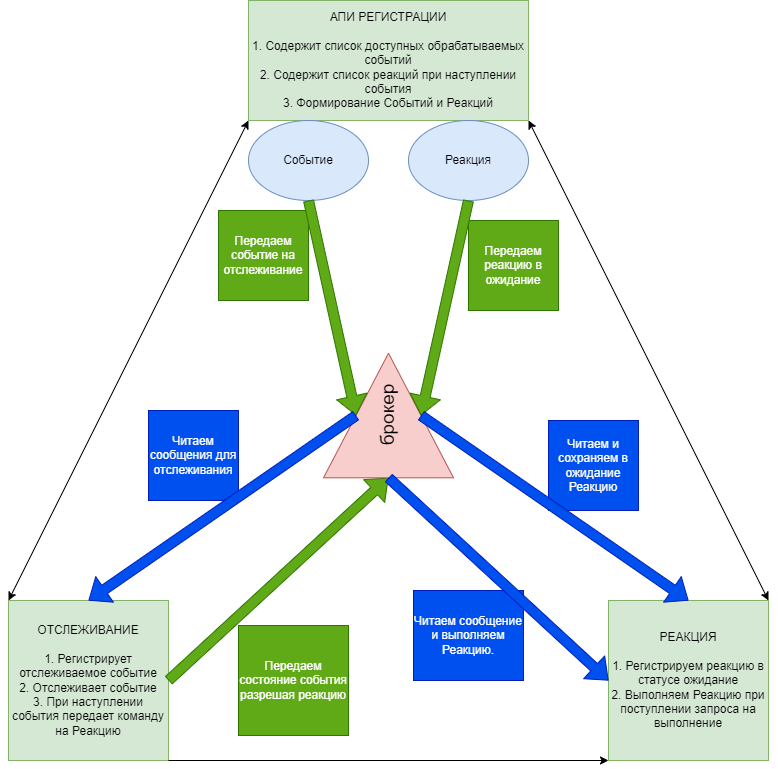

The diagram above was exported from draw.io. Its source (the exported page's mxGraphModel, read from the mxfile embedded in the PNG):
<mxGraphModel dx="1963" dy="1053" grid="1" gridSize="10" guides="1" tooltips="1" connect="1" arrows="1" fold="1" page="1" pageScale="1" pageWidth="850" pageHeight="1100" math="0" shadow="0">
  <root>
    <mxCell id="0" />
    <mxCell id="1" parent="0" />
    <mxCell id="5z1LI2eh-l5vAGbPfDL9-1" value="АПИ РЕГИСТРАЦИИ&lt;br&gt;&lt;br&gt;1. Содержит список доступных обрабатываемых событий&lt;br&gt;2. Содержит список реакций при наступлении события&lt;br&gt;3. Формирование Событий и Реакций" style="rounded=0;whiteSpace=wrap;html=1;fillColor=#d5e8d4;strokeColor=#82b366;" parent="1" vertex="1">
      <mxGeometry x="280" y="40" width="280" height="120" as="geometry" />
    </mxCell>
    <mxCell id="5z1LI2eh-l5vAGbPfDL9-4" value="ОТСЛЕЖИВАНИЕ&lt;br&gt;&lt;br&gt;1. Регистрирует отслеживаемое событие&lt;br&gt;2. Отслеживает событие&lt;br&gt;3. При наступлении события передает команду на Реакцию" style="rounded=0;whiteSpace=wrap;html=1;fillColor=#d5e8d4;strokeColor=#82b366;" parent="1" vertex="1">
      <mxGeometry x="40" y="640" width="160" height="160" as="geometry" />
    </mxCell>
    <mxCell id="5z1LI2eh-l5vAGbPfDL9-5" value="Событие" style="ellipse;whiteSpace=wrap;html=1;fillColor=#dae8fc;strokeColor=#6c8ebf;" parent="1" vertex="1">
      <mxGeometry x="280" y="160" width="120" height="80" as="geometry" />
    </mxCell>
    <mxCell id="5z1LI2eh-l5vAGbPfDL9-6" value="Реакция" style="ellipse;whiteSpace=wrap;html=1;fillColor=#dae8fc;strokeColor=#6c8ebf;" parent="1" vertex="1">
      <mxGeometry x="440" y="160" width="120" height="80" as="geometry" />
    </mxCell>
    <mxCell id="5z1LI2eh-l5vAGbPfDL9-7" value="РЕАКЦИЯ&lt;br&gt;&lt;br&gt;1. Регистрируем реакцию в статусе ожидание&lt;br&gt;2. Выполняем Реакцию при поступлении запроса на выполнение" style="whiteSpace=wrap;html=1;aspect=fixed;fillColor=#d5e8d4;strokeColor=#82b366;" parent="1" vertex="1">
      <mxGeometry x="640" y="640" width="160" height="160" as="geometry" />
    </mxCell>
    <mxCell id="5z1LI2eh-l5vAGbPfDL9-23" value="" style="shape=flexArrow;endArrow=classic;html=1;rounded=0;fillColor=#60a917;strokeColor=#2D7600;exitX=1;exitY=0.5;exitDx=0;exitDy=0;entryX=0;entryY=0.5;entryDx=0;entryDy=0;" parent="1" source="5z1LI2eh-l5vAGbPfDL9-4" target="Q0uTmhkglHEkS_a0Hzys-9" edge="1">
      <mxGeometry width="50" height="50" relative="1" as="geometry">
        <mxPoint x="200" y="650" as="sourcePoint" />
        <mxPoint x="371.7157287525383" y="468.2842712474619" as="targetPoint" />
        <Array as="points" />
      </mxGeometry>
    </mxCell>
    <mxCell id="5z1LI2eh-l5vAGbPfDL9-26" value="Передаем состояние события разрешая реакцию" style="text;html=1;strokeColor=#2D7600;fillColor=#60a917;align=center;verticalAlign=middle;whiteSpace=wrap;rounded=0;fontColor=#ffffff;" parent="1" vertex="1">
      <mxGeometry x="270" y="665" width="110" height="110" as="geometry" />
    </mxCell>
    <mxCell id="5z1LI2eh-l5vAGbPfDL9-27" value="Читаем сообщение и выполняем Реакцию." style="text;html=1;strokeColor=#001DBC;fillColor=#0050ef;align=center;verticalAlign=middle;whiteSpace=wrap;rounded=0;fontColor=#ffffff;" parent="1" vertex="1">
      <mxGeometry x="445" y="630" width="110" height="90" as="geometry" />
    </mxCell>
    <mxCell id="5z1LI2eh-l5vAGbPfDL9-30" value="Передаем событие на отслеживание" style="text;html=1;strokeColor=#2D7600;fillColor=#60a917;align=center;verticalAlign=middle;whiteSpace=wrap;rounded=0;fontColor=#ffffff;" parent="1" vertex="1">
      <mxGeometry x="250" y="250" width="90" height="90" as="geometry" />
    </mxCell>
    <mxCell id="5z1LI2eh-l5vAGbPfDL9-31" value="Передаем реакцию в ожидание" style="text;html=1;strokeColor=#2D7600;fillColor=#60a917;align=center;verticalAlign=middle;whiteSpace=wrap;rounded=0;fontColor=#ffffff;" parent="1" vertex="1">
      <mxGeometry x="500" y="260" width="90" height="90" as="geometry" />
    </mxCell>
    <mxCell id="5z1LI2eh-l5vAGbPfDL9-34" value="Читаем сообщения для отслеживания" style="text;html=1;strokeColor=#001DBC;fillColor=#0050ef;align=center;verticalAlign=middle;whiteSpace=wrap;rounded=0;fontColor=#ffffff;" parent="1" vertex="1">
      <mxGeometry x="180" y="450" width="90" height="90" as="geometry" />
    </mxCell>
    <mxCell id="5z1LI2eh-l5vAGbPfDL9-35" value="Читаем и сохраняем в ожидание Реакцию" style="text;html=1;strokeColor=#001DBC;fillColor=#0050ef;align=center;verticalAlign=middle;whiteSpace=wrap;rounded=0;fontColor=#ffffff;" parent="1" vertex="1">
      <mxGeometry x="580" y="460" width="90" height="90" as="geometry" />
    </mxCell>
    <mxCell id="Q0uTmhkglHEkS_a0Hzys-5" value="" style="endArrow=classic;html=1;rounded=0;exitX=1;exitY=1;exitDx=0;exitDy=0;entryX=0;entryY=1;entryDx=0;entryDy=0;" edge="1" parent="1" source="5z1LI2eh-l5vAGbPfDL9-4" target="5z1LI2eh-l5vAGbPfDL9-7">
      <mxGeometry width="50" height="50" relative="1" as="geometry">
        <mxPoint x="400" y="600" as="sourcePoint" />
        <mxPoint x="450" y="550" as="targetPoint" />
      </mxGeometry>
    </mxCell>
    <mxCell id="Q0uTmhkglHEkS_a0Hzys-6" value="" style="endArrow=classic;startArrow=classic;html=1;rounded=0;entryX=1;entryY=1;entryDx=0;entryDy=0;exitX=1;exitY=0;exitDx=0;exitDy=0;" edge="1" parent="1" source="5z1LI2eh-l5vAGbPfDL9-7" target="5z1LI2eh-l5vAGbPfDL9-1">
      <mxGeometry width="50" height="50" relative="1" as="geometry">
        <mxPoint x="400" y="600" as="sourcePoint" />
        <mxPoint x="450" y="550" as="targetPoint" />
      </mxGeometry>
    </mxCell>
    <mxCell id="Q0uTmhkglHEkS_a0Hzys-7" value="" style="endArrow=classic;startArrow=classic;html=1;rounded=0;exitX=0;exitY=0;exitDx=0;exitDy=0;entryX=0;entryY=1;entryDx=0;entryDy=0;" edge="1" parent="1" source="5z1LI2eh-l5vAGbPfDL9-4" target="5z1LI2eh-l5vAGbPfDL9-1">
      <mxGeometry width="50" height="50" relative="1" as="geometry">
        <mxPoint x="400" y="600" as="sourcePoint" />
        <mxPoint x="450" y="550" as="targetPoint" />
      </mxGeometry>
    </mxCell>
    <mxCell id="Q0uTmhkglHEkS_a0Hzys-9" value="&lt;font style=&quot;font-size: 19px&quot;&gt;брокер&lt;/font&gt;" style="triangle;whiteSpace=wrap;html=1;rotation=-90;fillColor=#f8cecc;strokeColor=#b85450;" vertex="1" parent="1">
      <mxGeometry x="357.7" y="390" width="124.6" height="130" as="geometry" />
    </mxCell>
    <mxCell id="Q0uTmhkglHEkS_a0Hzys-15" value="" style="shape=flexArrow;endArrow=classic;html=1;rounded=0;fontSize=12;exitX=0.5;exitY=1;exitDx=0;exitDy=0;entryX=0.5;entryY=0;entryDx=0;entryDy=0;fillColor=#60a917;strokeColor=#2D7600;" edge="1" parent="1" source="5z1LI2eh-l5vAGbPfDL9-5" target="Q0uTmhkglHEkS_a0Hzys-9">
      <mxGeometry width="50" height="50" relative="1" as="geometry">
        <mxPoint x="400" y="570" as="sourcePoint" />
        <mxPoint x="450" y="520" as="targetPoint" />
      </mxGeometry>
    </mxCell>
    <mxCell id="Q0uTmhkglHEkS_a0Hzys-16" value="" style="shape=flexArrow;endArrow=classic;html=1;rounded=0;fontSize=12;entryX=0.5;entryY=0;entryDx=0;entryDy=0;exitX=0.5;exitY=0;exitDx=0;exitDy=0;fillColor=#0050ef;strokeColor=#001DBC;" edge="1" parent="1" source="Q0uTmhkglHEkS_a0Hzys-9" target="5z1LI2eh-l5vAGbPfDL9-4">
      <mxGeometry width="50" height="50" relative="1" as="geometry">
        <mxPoint x="400" y="570" as="sourcePoint" />
        <mxPoint x="450" y="520" as="targetPoint" />
      </mxGeometry>
    </mxCell>
    <mxCell id="Q0uTmhkglHEkS_a0Hzys-17" value="" style="shape=flexArrow;endArrow=classic;html=1;rounded=0;fontSize=12;entryX=0;entryY=0.5;entryDx=0;entryDy=0;exitX=0;exitY=0.5;exitDx=0;exitDy=0;fillColor=#0050ef;strokeColor=#001DBC;" edge="1" parent="1" source="Q0uTmhkglHEkS_a0Hzys-9" target="5z1LI2eh-l5vAGbPfDL9-7">
      <mxGeometry width="50" height="50" relative="1" as="geometry">
        <mxPoint x="400" y="570" as="sourcePoint" />
        <mxPoint x="450" y="520" as="targetPoint" />
      </mxGeometry>
    </mxCell>
    <mxCell id="Q0uTmhkglHEkS_a0Hzys-18" value="" style="shape=flexArrow;endArrow=classic;html=1;rounded=0;fontSize=12;exitX=0.5;exitY=1;exitDx=0;exitDy=0;entryX=0.5;entryY=1;entryDx=0;entryDy=0;fillColor=#60a917;strokeColor=#2D7600;" edge="1" parent="1" source="5z1LI2eh-l5vAGbPfDL9-6" target="Q0uTmhkglHEkS_a0Hzys-9">
      <mxGeometry width="50" height="50" relative="1" as="geometry">
        <mxPoint x="400" y="570" as="sourcePoint" />
        <mxPoint x="450" y="520" as="targetPoint" />
      </mxGeometry>
    </mxCell>
    <mxCell id="Q0uTmhkglHEkS_a0Hzys-19" value="" style="shape=flexArrow;endArrow=classic;html=1;rounded=0;fontSize=12;exitX=0.5;exitY=1;exitDx=0;exitDy=0;entryX=0.5;entryY=0;entryDx=0;entryDy=0;fillColor=#0050ef;strokeColor=#001DBC;" edge="1" parent="1" source="Q0uTmhkglHEkS_a0Hzys-9" target="5z1LI2eh-l5vAGbPfDL9-7">
      <mxGeometry width="50" height="50" relative="1" as="geometry">
        <mxPoint x="400" y="570" as="sourcePoint" />
        <mxPoint x="450" y="520" as="targetPoint" />
      </mxGeometry>
    </mxCell>
  </root>
</mxGraphModel>